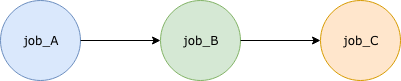

The diagram above was exported from draw.io. Its source (the exported page's mxGraphModel, read from the mxfile embedded in the PNG):
<mxGraphModel dx="813" dy="599" grid="1" gridSize="10" guides="1" tooltips="1" connect="1" arrows="1" fold="1" page="1" pageScale="1" pageWidth="827" pageHeight="1169" math="0" shadow="0">
  <root>
    <mxCell id="0" />
    <mxCell id="1" parent="0" />
    <mxCell id="2" value="&lt;font face=&quot;Verdana&quot;&gt;job_A&lt;/font&gt;" style="ellipse;whiteSpace=wrap;html=1;aspect=fixed;fillColor=#dae8fc;strokeColor=#6c8ebf;" vertex="1" parent="1">
      <mxGeometry x="120" y="80" width="80" height="80" as="geometry" />
    </mxCell>
    <mxCell id="3" value="&lt;font face=&quot;Verdana&quot;&gt;job_B&lt;/font&gt;" style="ellipse;whiteSpace=wrap;html=1;aspect=fixed;fillColor=#d5e8d4;strokeColor=#82b366;" vertex="1" parent="1">
      <mxGeometry x="280" y="80" width="80" height="80" as="geometry" />
    </mxCell>
    <mxCell id="4" value="&lt;font face=&quot;Verdana&quot;&gt;job_C&lt;/font&gt;" style="ellipse;whiteSpace=wrap;html=1;aspect=fixed;fillColor=#ffe6cc;strokeColor=#d79b00;" vertex="1" parent="1">
      <mxGeometry x="440" y="80" width="80" height="80" as="geometry" />
    </mxCell>
    <mxCell id="5" value="" style="endArrow=classic;html=1;entryX=0;entryY=0.5;entryDx=0;entryDy=0;" edge="1" source="2" target="3" parent="1">
      <mxGeometry width="50" height="50" relative="1" as="geometry">
        <mxPoint x="120" y="230" as="sourcePoint" />
        <mxPoint x="170" y="180" as="targetPoint" />
      </mxGeometry>
    </mxCell>
    <mxCell id="6" value="" style="endArrow=classic;html=1;entryX=0;entryY=0.5;entryDx=0;entryDy=0;exitX=1;exitY=0.5;exitDx=0;exitDy=0;" edge="1" source="3" target="4" parent="1">
      <mxGeometry width="50" height="50" relative="1" as="geometry">
        <mxPoint x="210" y="130" as="sourcePoint" />
        <mxPoint x="290" y="130" as="targetPoint" />
      </mxGeometry>
    </mxCell>
  </root>
</mxGraphModel>